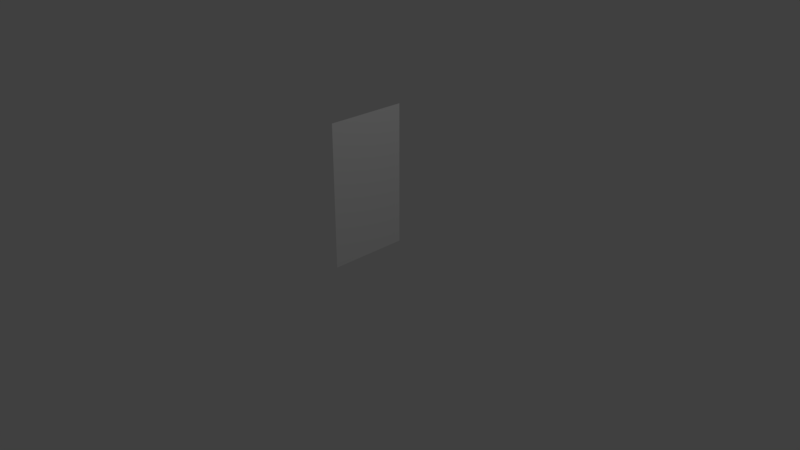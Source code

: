 # Source: persons.blend  (saved by Blender 2.79.0; exported with 4.5.12 LTS)
import bpy
from mathutils import Matrix  # noqa: F401  (used for matrix-valued properties, if any)

bpy.ops.wm.read_factory_settings(use_empty=True)
scene = bpy.context.scene
scene.name = 'Scene'

# ---- collections
col_collection_1 = bpy.data.collections.new('Collection 1'); scene.collection.children.link(col_collection_1)

# ---- materials (node trees are filled in below, after node groups)
mat_persons_svg = bpy.data.materials.new('Persons.svg')
mat_persons_svg.alpha_threshold = 0.0
mat_persons_svg.use_transparent_shadow = False
mat_persons_svg.roughness = 0.5
mat_persons_svg.specular_intensity = 0.0

# ---- material node trees

# ---- world
world_world = bpy.data.worlds.new('World'); scene.world = world_world
world_world.color = (0.05088, 0.05088, 0.05088)
world_world.use_sun_shadow = False
world_world.sun_shadow_jitter_overblur = 0.0
world_world.cycles.sampling_method = 'MANUAL'

# ---- cameras
cam_camera = bpy.data.cameras.new('Camera')
cam_camera.clip_end = 100.0
cam_camera.lens = 35.0
cam_camera.sensor_width = 32.0
cam_camera.sensor_height = 18.0
cam_camera.ortho_scale = 7.314
cam_camera.dof.focus_distance = 0.0
cam_camera.dof.aperture_fstop = 128.0

# ---- lights
light_lamp = bpy.data.lights.new('Lamp', 'POINT')
light_lamp.transmission_factor = 0.0
light_lamp.cutoff_distance = 30.0
light_lamp.energy = 100.0
light_lamp.shadow_buffer_clip_start = 1.001
light_lamp.shadow_soft_size = 0.1
light_lamp.shadow_maximum_resolution = 0.006
light_lamp.use_absolute_resolution = True

# ---- meshes
me_persons_svg = bpy.data.meshes.new('Persons.svg')
me_persons_svg.from_pydata([(-0.2807, 0.0002617, -1.228e-08), (0.2807, 0.0002617, 1.226e-08), (-0.2807, 1.0, -5.599e-08), (0.2807, 1.0, -3.145e-08)], [], [(0, 1, 3, 2)])
_uv = me_persons_svg.uv_layers.new(name='UVMap')
_uv.uv.foreach_set('vector', [0.0, 0.0, 1.0, 0.0, 1.0, 1.0, 0.0, 1.0])
me_persons_svg.materials.append(mat_persons_svg)
me_persons_svg.use_remesh_preserve_volume = False
me_persons_svg.use_remesh_preserve_attributes = False
me_persons_svg.use_mirror_vertex_groups = False
me_persons_svg.update()

# ---- objects
ob_persons_svg = bpy.data.objects.new('Persons.svg', me_persons_svg)
ob_lamp = bpy.data.objects.new('Lamp', light_lamp)
ob_camera = bpy.data.objects.new('Camera', cam_camera)

# ---- transforms, parenting, visibility, modifiers, constraints
ob_persons_svg.location = (0.0, 0.0, 0.0)
ob_persons_svg.rotation_euler = (1.571, 0.0, 1.571)
ob_persons_svg.scale = (1.9, 1.9, 1.9)
ob_persons_svg.lineart.crease_threshold = 0.0
ob_lamp.location = (4.076, 1.005, 5.904)
ob_lamp.rotation_euler = (0.6503, 0.05522, 1.866)
ob_lamp.lock_rotations_4d = False
ob_lamp.empty_display_type = 'ARROWS'
ob_lamp.color = (0.0, 0.0, 0.0, 0.0)
ob_lamp.lineart.crease_threshold = 0.0
ob_camera.location = (7.481, -6.508, 5.344)
ob_camera.rotation_euler = (1.109, 0.0, 0.8149)
ob_camera.lock_rotations_4d = False
ob_camera.empty_display_type = 'ARROWS'
ob_camera.color = (0.0, 0.0, 0.0, 0.0)
ob_camera.display_type = 'WIRE'
ob_camera.lineart.crease_threshold = 0.0

# ---- collection membership
col_collection_1.objects.link(ob_persons_svg)
col_collection_1.objects.link(ob_lamp)
col_collection_1.objects.link(ob_camera)

# ---- scene / render settings (as saved in the file)
scene.camera = ob_camera
scene.frame_start = 1; scene.frame_end = 250; scene.frame_set(1)
scene.render.engine = 'BLENDER_EEVEE_NEXT'
scene.render.resolution_percentage = 50
scene.render.dither_intensity = 0.0
scene.cycles.use_denoising = False
scene.cycles.samples = 128
scene.cycles.sampling_pattern = 'TABULATED_SOBOL'
scene.cycles.use_adaptive_sampling = False
scene.cycles.use_light_tree = False
scene.cycles.blur_glossy = 0.0
scene.cycles.sample_clamp_indirect = 0.0
scene.view_settings.view_transform = 'Standard'
bpy.context.view_layer.update()
